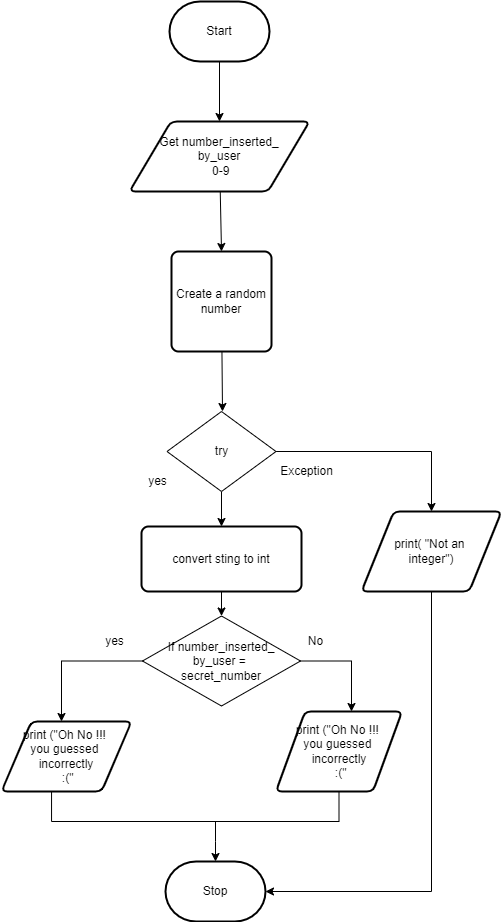

The diagram above was exported from draw.io. Its source (the exported page's mxGraphModel, read from the mxfile embedded in the PNG):
<mxGraphModel dx="434" dy="1550" grid="1" gridSize="10" guides="1" tooltips="1" connect="1" arrows="1" fold="1" page="1" pageScale="1" pageWidth="827" pageHeight="1169" math="0" shadow="0">
  <root>
    <mxCell id="0" />
    <mxCell id="1" parent="0" />
    <mxCell id="7" style="edgeStyle=none;html=1;" parent="1" source="2" target="3" edge="1">
      <mxGeometry relative="1" as="geometry" />
    </mxCell>
    <mxCell id="2" value="Start" style="strokeWidth=2;html=1;shape=mxgraph.flowchart.terminator;whiteSpace=wrap;" parent="1" vertex="1">
      <mxGeometry x="368" y="-30" width="100" height="60" as="geometry" />
    </mxCell>
    <mxCell id="8" style="edgeStyle=none;html=1;" parent="1" source="3" edge="1">
      <mxGeometry relative="1" as="geometry">
        <mxPoint x="420" y="220" as="targetPoint" />
      </mxGeometry>
    </mxCell>
    <mxCell id="3" value="Get number_inserted_&lt;br&gt;by_user&lt;br&gt;&amp;nbsp;0-9" style="shape=parallelogram;html=1;strokeWidth=2;perimeter=parallelogramPerimeter;whiteSpace=wrap;rounded=1;arcSize=12;size=0.23;" parent="1" vertex="1">
      <mxGeometry x="328" y="90" width="180" height="70" as="geometry" />
    </mxCell>
    <mxCell id="42" style="edgeStyle=elbowEdgeStyle;rounded=0;html=1;fontSize=18;" parent="1" target="28" edge="1">
      <mxGeometry relative="1" as="geometry">
        <mxPoint x="414" y="790" as="sourcePoint" />
      </mxGeometry>
    </mxCell>
    <mxCell id="28" value="Stop" style="strokeWidth=2;html=1;shape=mxgraph.flowchart.terminator;whiteSpace=wrap;" parent="1" vertex="1">
      <mxGeometry x="364" y="830" width="100" height="60" as="geometry" />
    </mxCell>
    <mxCell id="34" style="edgeStyle=none;html=1;" parent="1" source="33" edge="1">
      <mxGeometry relative="1" as="geometry">
        <mxPoint x="421" y="380" as="targetPoint" />
      </mxGeometry>
    </mxCell>
    <mxCell id="33" value="Create a random number" style="rounded=1;whiteSpace=wrap;html=1;absoluteArcSize=1;arcSize=14;strokeWidth=2;" parent="1" vertex="1">
      <mxGeometry x="370" y="220" width="100" height="100" as="geometry" />
    </mxCell>
    <mxCell id="41" style="edgeStyle=elbowEdgeStyle;html=1;fontSize=18;entryX=1;entryY=0.5;entryDx=0;entryDy=0;entryPerimeter=0;rounded=0;" parent="1" source="37" target="28" edge="1">
      <mxGeometry relative="1" as="geometry">
        <mxPoint x="630" y="750" as="targetPoint" />
        <Array as="points">
          <mxPoint x="630" y="680" />
          <mxPoint x="640" y="680" />
          <mxPoint x="630" y="570" />
          <mxPoint x="740" y="660" />
        </Array>
      </mxGeometry>
    </mxCell>
    <mxCell id="37" value="print( &quot;Not an &lt;br&gt;integer&quot;)" style="shape=parallelogram;html=1;strokeWidth=2;perimeter=parallelogramPerimeter;whiteSpace=wrap;rounded=1;arcSize=12;size=0.23;" parent="1" vertex="1">
      <mxGeometry x="560" y="480" width="140" height="80" as="geometry" />
    </mxCell>
    <mxCell id="48" style="edgeStyle=none;html=1;entryX=0.5;entryY=0;entryDx=0;entryDy=0;" parent="1" source="46" target="65" edge="1">
      <mxGeometry relative="1" as="geometry">
        <mxPoint x="420" y="490" as="targetPoint" />
      </mxGeometry>
    </mxCell>
    <mxCell id="52" style="edgeStyle=orthogonalEdgeStyle;html=1;rounded=0;" parent="1" source="46" target="37" edge="1">
      <mxGeometry relative="1" as="geometry">
        <mxPoint x="660" y="470" as="targetPoint" />
        <Array as="points">
          <mxPoint x="630" y="420" />
        </Array>
      </mxGeometry>
    </mxCell>
    <mxCell id="46" value="try" style="rhombus;whiteSpace=wrap;html=1;" parent="1" vertex="1">
      <mxGeometry x="365.5" y="380" width="109" height="80" as="geometry" />
    </mxCell>
    <mxCell id="53" style="edgeStyle=orthogonalEdgeStyle;rounded=0;html=1;" parent="1" source="45" edge="1">
      <mxGeometry relative="1" as="geometry">
        <mxPoint x="260" y="690" as="targetPoint" />
      </mxGeometry>
    </mxCell>
    <mxCell id="56" style="edgeStyle=orthogonalEdgeStyle;rounded=0;html=1;" parent="1" source="45" edge="1">
      <mxGeometry relative="1" as="geometry">
        <mxPoint x="550" y="680" as="targetPoint" />
      </mxGeometry>
    </mxCell>
    <mxCell id="45" value="If number_inserted_&lt;br&gt;by_user = &lt;br&gt;secret_number" style="rhombus;whiteSpace=wrap;html=1;" parent="1" vertex="1">
      <mxGeometry x="341" y="584.5" width="158" height="90" as="geometry" />
    </mxCell>
    <mxCell id="50" value="Exception" style="text;html=1;align=center;verticalAlign=middle;resizable=0;points=[];autosize=1;strokeColor=none;fillColor=none;" parent="1" vertex="1">
      <mxGeometry x="470" y="430" width="70" height="20" as="geometry" />
    </mxCell>
    <mxCell id="51" value="yes" style="text;html=1;align=center;verticalAlign=middle;resizable=0;points=[];autosize=1;strokeColor=none;fillColor=none;" parent="1" vertex="1">
      <mxGeometry x="341" y="440" width="30" height="20" as="geometry" />
    </mxCell>
    <mxCell id="54" value="print (&quot;Oh No !!! &lt;br&gt;you guessed &lt;br&gt;incorrectly&lt;br&gt;&amp;nbsp;:(&quot;" style="shape=parallelogram;html=1;strokeWidth=2;perimeter=parallelogramPerimeter;whiteSpace=wrap;rounded=1;arcSize=12;size=0.23;" parent="1" vertex="1">
      <mxGeometry x="200" y="690" width="130" height="70" as="geometry" />
    </mxCell>
    <mxCell id="55" value="print (&quot;Oh No !!! &lt;br&gt;you guessed &lt;br&gt;incorrectly&lt;br&gt;&amp;nbsp;:(&quot;" style="shape=parallelogram;html=1;strokeWidth=2;perimeter=parallelogramPerimeter;whiteSpace=wrap;rounded=1;arcSize=12;size=0.23;" parent="1" vertex="1">
      <mxGeometry x="474.5" y="680" width="126" height="80" as="geometry" />
    </mxCell>
    <mxCell id="69" style="edgeStyle=orthogonalEdgeStyle;rounded=0;html=1;" parent="1" source="65" target="45" edge="1">
      <mxGeometry relative="1" as="geometry">
        <Array as="points">
          <mxPoint x="419" y="620" />
          <mxPoint x="419" y="620" />
        </Array>
      </mxGeometry>
    </mxCell>
    <mxCell id="65" value="convert sting to int" style="rounded=1;whiteSpace=wrap;html=1;absoluteArcSize=1;arcSize=14;strokeWidth=2;" parent="1" vertex="1">
      <mxGeometry x="340" y="495" width="160" height="65" as="geometry" />
    </mxCell>
    <mxCell id="74" value="" style="endArrow=none;html=1;rounded=0;edgeStyle=elbowEdgeStyle;elbow=vertical;entryX=0.5;entryY=1;entryDx=0;entryDy=0;exitX=0.385;exitY=1;exitDx=0;exitDy=0;exitPerimeter=0;" parent="1" source="54" target="55" edge="1">
      <mxGeometry width="50" height="50" relative="1" as="geometry">
        <mxPoint x="249" y="790" as="sourcePoint" />
        <mxPoint x="579" y="790" as="targetPoint" />
        <Array as="points">
          <mxPoint x="410" y="790" />
          <mxPoint x="265" y="790" />
          <mxPoint x="390" y="790" />
        </Array>
      </mxGeometry>
    </mxCell>
    <mxCell id="75" value="yes" style="text;html=1;align=center;verticalAlign=middle;resizable=0;points=[];autosize=1;strokeColor=none;fillColor=none;" vertex="1" parent="1">
      <mxGeometry x="298" y="600" width="30" height="20" as="geometry" />
    </mxCell>
    <mxCell id="76" value="No" style="text;html=1;align=center;verticalAlign=middle;resizable=0;points=[];autosize=1;strokeColor=none;fillColor=none;" vertex="1" parent="1">
      <mxGeometry x="499" y="600" width="30" height="20" as="geometry" />
    </mxCell>
  </root>
</mxGraphModel>